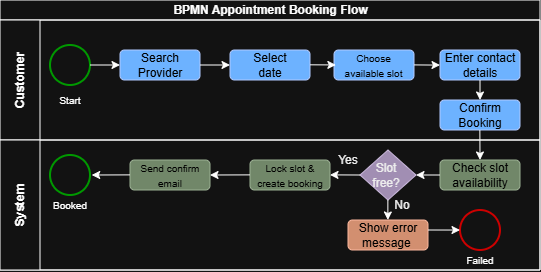

The diagram above was exported from draw.io. Its source (the exported page's mxGraphModel, read from the mxfile embedded in the PNG):
<mxGraphModel dx="557" dy="304" grid="1" gridSize="10" guides="1" tooltips="1" connect="1" arrows="1" fold="1" page="1" pageScale="1" pageWidth="827" pageHeight="1169" math="0" shadow="0">
  <root>
    <mxCell id="0" />
    <mxCell id="1" parent="0" />
    <mxCell id="Us0oRoKGR37YlXhu8tsy-1" parent="1" style="swimlane;childLayout=stackLayout;resizeParent=1;resizeParentMax=0;horizontal=1;startSize=20;horizontalStack=0;html=1;" value="BPMN Appointment Booking Flow" vertex="1">
      <mxGeometry height="270" width="540" x="40" y="190" as="geometry" />
    </mxCell>
    <mxCell id="Us0oRoKGR37YlXhu8tsy-2" parent="Us0oRoKGR37YlXhu8tsy-1" style="swimlane;startSize=40;horizontal=0;html=1;" value="Customer" vertex="1">
      <mxGeometry height="120" width="540" y="20" as="geometry" />
    </mxCell>
    <mxCell id="Us0oRoKGR37YlXhu8tsy-8" parent="Us0oRoKGR37YlXhu8tsy-2" style="rounded=1;whiteSpace=wrap;html=1;fillColor=#0050ef;fontColor=#ffffff;strokeColor=#001DBC;" value="" vertex="1">
      <mxGeometry height="30" width="80" x="120" y="30" as="geometry" />
    </mxCell>
    <mxCell id="Us0oRoKGR37YlXhu8tsy-10" parent="Us0oRoKGR37YlXhu8tsy-2" style="rounded=1;whiteSpace=wrap;html=1;fillColor=#0050ef;fontColor=#ffffff;strokeColor=#001DBC;" value="" vertex="1">
      <mxGeometry height="30" width="80" x="230" y="30" as="geometry" />
    </mxCell>
    <mxCell id="Us0oRoKGR37YlXhu8tsy-11" parent="Us0oRoKGR37YlXhu8tsy-2" style="rounded=1;whiteSpace=wrap;html=1;fillColor=#0050ef;fontColor=#ffffff;strokeColor=#001DBC;" value="" vertex="1">
      <mxGeometry height="30" width="80" x="334" y="30" as="geometry" />
    </mxCell>
    <mxCell id="Us0oRoKGR37YlXhu8tsy-12" parent="Us0oRoKGR37YlXhu8tsy-2" style="rounded=1;whiteSpace=wrap;html=1;fillColor=#0050ef;fontColor=#ffffff;strokeColor=#001DBC;" value="" vertex="1">
      <mxGeometry height="30" width="80" x="440" y="30" as="geometry" />
    </mxCell>
    <mxCell id="Us0oRoKGR37YlXhu8tsy-13" parent="Us0oRoKGR37YlXhu8tsy-2" style="rounded=1;whiteSpace=wrap;html=1;fillColor=#0050ef;fontColor=#ffffff;strokeColor=#001DBC;" value="" vertex="1">
      <mxGeometry height="30" width="80" x="440" y="80" as="geometry" />
    </mxCell>
    <mxCell id="Us0oRoKGR37YlXhu8tsy-19" parent="Us0oRoKGR37YlXhu8tsy-2" style="ellipse;whiteSpace=wrap;html=1;aspect=fixed;strokeColor=light-dark(#000000,#009900);fillColor=none;strokeWidth=2;" value="" vertex="1">
      <mxGeometry height="40" width="40" x="50" y="25" as="geometry" />
    </mxCell>
    <mxCell id="Us0oRoKGR37YlXhu8tsy-21" parent="Us0oRoKGR37YlXhu8tsy-2" style="text;html=1;whiteSpace=wrap;strokeColor=none;fillColor=none;align=center;verticalAlign=middle;rounded=0;" value="&lt;font style=&quot;color: light-dark(rgb(0, 0, 0), rgb(0, 0, 0));&quot;&gt;Search Provider&lt;/font&gt;" vertex="1">
      <mxGeometry height="20" width="50" x="135" y="35" as="geometry" />
    </mxCell>
    <mxCell id="Us0oRoKGR37YlXhu8tsy-23" parent="Us0oRoKGR37YlXhu8tsy-2" style="text;html=1;whiteSpace=wrap;strokeColor=none;fillColor=none;align=center;verticalAlign=middle;rounded=0;" value="&lt;font style=&quot;color: light-dark(rgb(0, 0, 0), rgb(0, 0, 0));&quot;&gt;Select date&lt;/font&gt;" vertex="1">
      <mxGeometry height="20" width="50" x="245" y="35" as="geometry" />
    </mxCell>
    <mxCell id="Us0oRoKGR37YlXhu8tsy-24" parent="Us0oRoKGR37YlXhu8tsy-2" style="text;html=1;whiteSpace=wrap;strokeColor=none;fillColor=none;align=center;verticalAlign=middle;rounded=0;" value="&lt;font style=&quot;color: light-dark(rgb(0, 0, 0), rgb(0, 0, 0)); font-size: 10px;&quot;&gt;Choose available slot&lt;/font&gt;" vertex="1">
      <mxGeometry height="20" width="71" x="338" y="35" as="geometry" />
    </mxCell>
    <mxCell id="Us0oRoKGR37YlXhu8tsy-25" parent="Us0oRoKGR37YlXhu8tsy-2" style="text;html=1;whiteSpace=wrap;strokeColor=none;fillColor=none;align=center;verticalAlign=middle;rounded=0;" value="&lt;font style=&quot;color: light-dark(rgb(0, 0, 0), rgb(0, 0, 0));&quot;&gt;Enter contact details&lt;/font&gt;" vertex="1">
      <mxGeometry height="20" width="80" x="440" y="35" as="geometry" />
    </mxCell>
    <mxCell id="Us0oRoKGR37YlXhu8tsy-26" parent="Us0oRoKGR37YlXhu8tsy-2" style="text;html=1;whiteSpace=wrap;strokeColor=none;fillColor=none;align=center;verticalAlign=middle;rounded=0;" value="&lt;font style=&quot;color: light-dark(rgb(0, 0, 0), rgb(0, 0, 0));&quot;&gt;Confirm Booking&lt;/font&gt;" vertex="1">
      <mxGeometry height="20" width="80" x="440" y="85" as="geometry" />
    </mxCell>
    <mxCell id="Us0oRoKGR37YlXhu8tsy-32" parent="Us0oRoKGR37YlXhu8tsy-2" style="text;html=1;whiteSpace=wrap;strokeColor=none;fillColor=none;align=center;verticalAlign=middle;rounded=0;fontColor=light-dark(#000000,#FFFFFF);" value="&lt;font style=&quot;font-size: 10px;&quot;&gt;Start&lt;/font&gt;" vertex="1">
      <mxGeometry height="20" width="80" x="30" y="70" as="geometry" />
    </mxCell>
    <mxCell id="Us0oRoKGR37YlXhu8tsy-35" edge="1" parent="Us0oRoKGR37YlXhu8tsy-2" source="Us0oRoKGR37YlXhu8tsy-19" style="endArrow=classic;html=1;rounded=0;entryX=0;entryY=0.5;entryDx=0;entryDy=0;exitX=1;exitY=0.5;exitDx=0;exitDy=0;" target="Us0oRoKGR37YlXhu8tsy-8" value="">
      <mxGeometry height="50" relative="1" width="50" as="geometry">
        <mxPoint x="90" y="50" as="sourcePoint" />
        <mxPoint x="140" as="targetPoint" />
      </mxGeometry>
    </mxCell>
    <mxCell id="Us0oRoKGR37YlXhu8tsy-36" edge="1" parent="Us0oRoKGR37YlXhu8tsy-2" source="Us0oRoKGR37YlXhu8tsy-8" style="endArrow=classic;html=1;rounded=0;entryX=0;entryY=0.5;entryDx=0;entryDy=0;exitX=1;exitY=0.5;exitDx=0;exitDy=0;" target="Us0oRoKGR37YlXhu8tsy-10" value="">
      <mxGeometry height="50" relative="1" width="50" as="geometry">
        <mxPoint x="200" y="50" as="sourcePoint" />
        <mxPoint x="120" y="50" as="targetPoint" />
      </mxGeometry>
    </mxCell>
    <mxCell id="Us0oRoKGR37YlXhu8tsy-67" edge="1" parent="Us0oRoKGR37YlXhu8tsy-2" style="endArrow=classic;html=1;rounded=0;entryX=-0.03;entryY=0.496;entryDx=0;entryDy=0;exitX=1;exitY=0.5;exitDx=0;exitDy=0;entryPerimeter=0;" target="Us0oRoKGR37YlXhu8tsy-24" value="">
      <mxGeometry height="50" relative="1" width="50" as="geometry">
        <mxPoint x="310" y="44.82" as="sourcePoint" />
        <mxPoint x="340" y="44.82" as="targetPoint" />
      </mxGeometry>
    </mxCell>
    <mxCell id="Us0oRoKGR37YlXhu8tsy-68" edge="1" parent="Us0oRoKGR37YlXhu8tsy-2" style="endArrow=classic;html=1;rounded=0;entryX=-0.03;entryY=0.496;entryDx=0;entryDy=0;exitX=1;exitY=0.5;exitDx=0;exitDy=0;entryPerimeter=0;" value="">
      <mxGeometry height="50" relative="1" width="50" as="geometry">
        <mxPoint x="414" y="44.91" as="sourcePoint" />
        <mxPoint x="440" y="45.09" as="targetPoint" />
      </mxGeometry>
    </mxCell>
    <mxCell id="Us0oRoKGR37YlXhu8tsy-69" edge="1" parent="Us0oRoKGR37YlXhu8tsy-2" source="Us0oRoKGR37YlXhu8tsy-12" style="endArrow=classic;html=1;rounded=0;entryX=0.5;entryY=0;entryDx=0;entryDy=0;exitX=0.5;exitY=1;exitDx=0;exitDy=0;" target="Us0oRoKGR37YlXhu8tsy-13" value="">
      <mxGeometry height="50" relative="1" width="50" as="geometry">
        <mxPoint x="480" y="62" as="sourcePoint" />
        <mxPoint x="436" y="80.18" as="targetPoint" />
      </mxGeometry>
    </mxCell>
    <mxCell id="Us0oRoKGR37YlXhu8tsy-3" parent="Us0oRoKGR37YlXhu8tsy-1" style="swimlane;startSize=40;horizontal=0;html=1;" value="System" vertex="1">
      <mxGeometry height="130" width="540" y="140" as="geometry" />
    </mxCell>
    <mxCell id="Us0oRoKGR37YlXhu8tsy-15" parent="Us0oRoKGR37YlXhu8tsy-3" style="rounded=1;whiteSpace=wrap;html=1;fillColor=#6d8764;fontColor=#ffffff;strokeColor=#3A5431;" value="" vertex="1">
      <mxGeometry height="30" width="80" x="250" y="20" as="geometry" />
    </mxCell>
    <mxCell id="Us0oRoKGR37YlXhu8tsy-9" parent="Us0oRoKGR37YlXhu8tsy-3" style="rhombus;whiteSpace=wrap;html=1;fillColor=#76608a;fontColor=#ffffff;strokeColor=#432D57;" value="" vertex="1">
      <mxGeometry height="50" width="56" x="360" y="10" as="geometry" />
    </mxCell>
    <mxCell id="Us0oRoKGR37YlXhu8tsy-16" parent="Us0oRoKGR37YlXhu8tsy-3" style="rounded=1;whiteSpace=wrap;html=1;fillColor=#6d8764;fontColor=#ffffff;strokeColor=#3A5431;" value="" vertex="1">
      <mxGeometry height="30" width="80" x="130" y="20" as="geometry" />
    </mxCell>
    <mxCell id="Us0oRoKGR37YlXhu8tsy-18" parent="Us0oRoKGR37YlXhu8tsy-3" style="rounded=1;whiteSpace=wrap;html=1;fillColor=#a0522d;fontColor=#ffffff;strokeColor=#6D1F00;" value="" vertex="1">
      <mxGeometry height="30" width="80" x="348" y="80" as="geometry" />
    </mxCell>
    <mxCell id="Us0oRoKGR37YlXhu8tsy-17" parent="Us0oRoKGR37YlXhu8tsy-3" style="ellipse;whiteSpace=wrap;html=1;aspect=fixed;strokeColor=light-dark(#000000,#CC0000);fillColor=none;strokeWidth=2;" value="" vertex="1">
      <mxGeometry height="40" width="40" x="460" y="70" as="geometry" />
    </mxCell>
    <mxCell id="Us0oRoKGR37YlXhu8tsy-20" parent="Us0oRoKGR37YlXhu8tsy-3" style="ellipse;whiteSpace=wrap;html=1;aspect=fixed;strokeColor=light-dark(#000000,#009900);fillColor=none;strokeWidth=2;" value="" vertex="1">
      <mxGeometry height="40" width="40" x="50" y="15" as="geometry" />
    </mxCell>
    <mxCell id="Us0oRoKGR37YlXhu8tsy-28" parent="Us0oRoKGR37YlXhu8tsy-3" style="text;html=1;whiteSpace=wrap;strokeColor=none;fillColor=none;align=center;verticalAlign=middle;rounded=0;" value="&lt;font color=&quot;#000000&quot;&gt;Slot free?&lt;/font&gt;" vertex="1">
      <mxGeometry height="20" width="52" x="360" y="25" as="geometry" />
    </mxCell>
    <mxCell id="Us0oRoKGR37YlXhu8tsy-29" parent="Us0oRoKGR37YlXhu8tsy-3" style="text;html=1;whiteSpace=wrap;strokeColor=none;fillColor=none;align=center;verticalAlign=middle;rounded=0;" value="&lt;font style=&quot;color: light-dark(rgb(0, 0, 0), rgb(0, 0, 0)); font-size: 10px;&quot;&gt;Lock slot &amp;amp; create booking&lt;/font&gt;" vertex="1">
      <mxGeometry height="20" width="80" x="250" y="25" as="geometry" />
    </mxCell>
    <mxCell id="Us0oRoKGR37YlXhu8tsy-30" parent="Us0oRoKGR37YlXhu8tsy-3" style="text;html=1;whiteSpace=wrap;strokeColor=none;fillColor=none;align=center;verticalAlign=middle;rounded=0;" value="&lt;font style=&quot;color: light-dark(rgb(0, 0, 0), rgb(0, 0, 0)); font-size: 10px;&quot;&gt;Send confirm email&lt;/font&gt;" vertex="1">
      <mxGeometry height="20" width="80" x="130" y="25" as="geometry" />
    </mxCell>
    <mxCell id="Us0oRoKGR37YlXhu8tsy-31" parent="Us0oRoKGR37YlXhu8tsy-3" style="text;html=1;whiteSpace=wrap;strokeColor=none;fillColor=none;align=center;verticalAlign=middle;rounded=0;fontColor=light-dark(#000000,#FFFFFF);" value="&lt;font style=&quot;font-size: 10px;&quot;&gt;Booked&lt;/font&gt;" vertex="1">
      <mxGeometry height="20" width="80" x="30" y="55" as="geometry" />
    </mxCell>
    <mxCell id="Us0oRoKGR37YlXhu8tsy-33" parent="Us0oRoKGR37YlXhu8tsy-3" style="text;html=1;whiteSpace=wrap;strokeColor=none;fillColor=none;align=center;verticalAlign=middle;rounded=0;fontColor=light-dark(#000000,#FFFFFF);" value="&lt;font style=&quot;font-size: 10px;&quot;&gt;Failed&lt;/font&gt;" vertex="1">
      <mxGeometry height="20" width="80" x="440" y="110" as="geometry" />
    </mxCell>
    <mxCell id="Us0oRoKGR37YlXhu8tsy-34" parent="Us0oRoKGR37YlXhu8tsy-3" style="text;html=1;whiteSpace=wrap;strokeColor=none;fillColor=none;align=center;verticalAlign=middle;rounded=0;" value="&lt;font style=&quot;color: light-dark(rgb(0, 0, 0), rgb(0, 0, 0));&quot;&gt;Show error message&amp;nbsp;&lt;/font&gt;" vertex="1">
      <mxGeometry height="20" width="80" x="348" y="85" as="geometry" />
    </mxCell>
    <mxCell id="Us0oRoKGR37YlXhu8tsy-70" edge="1" parent="Us0oRoKGR37YlXhu8tsy-3" style="endArrow=classic;html=1;rounded=0;entryX=0.5;entryY=0;entryDx=0;entryDy=0;exitX=0.5;exitY=1;exitDx=0;exitDy=0;" target="Us0oRoKGR37YlXhu8tsy-14" value="">
      <mxGeometry height="50" relative="1" width="50" as="geometry">
        <mxPoint x="479.86" y="-10" as="sourcePoint" />
        <mxPoint x="479.86" y="10" as="targetPoint" />
      </mxGeometry>
    </mxCell>
    <mxCell id="Us0oRoKGR37YlXhu8tsy-74" edge="1" parent="Us0oRoKGR37YlXhu8tsy-3" source="Us0oRoKGR37YlXhu8tsy-28" style="endArrow=classic;html=1;rounded=0;entryX=1;entryY=0.5;entryDx=0;entryDy=0;exitX=0;exitY=0.5;exitDx=0;exitDy=0;" value="">
      <mxGeometry height="50" relative="1" width="50" as="geometry">
        <mxPoint x="354" y="34.879999999999995" as="sourcePoint" />
        <mxPoint x="330" y="34.879999999999995" as="targetPoint" />
      </mxGeometry>
    </mxCell>
    <mxCell id="Us0oRoKGR37YlXhu8tsy-75" edge="1" parent="Us0oRoKGR37YlXhu8tsy-3" style="endArrow=classic;html=1;rounded=0;entryX=1;entryY=0.5;entryDx=0;entryDy=0;exitX=0;exitY=0.5;exitDx=0;exitDy=0;" target="Us0oRoKGR37YlXhu8tsy-30" value="">
      <mxGeometry height="50" relative="1" width="50" as="geometry">
        <mxPoint x="250" y="34.879999999999995" as="sourcePoint" />
        <mxPoint x="226" y="34.879999999999995" as="targetPoint" />
      </mxGeometry>
    </mxCell>
    <mxCell id="Us0oRoKGR37YlXhu8tsy-76" edge="1" parent="Us0oRoKGR37YlXhu8tsy-3" style="endArrow=classic;html=1;rounded=0;entryX=1.043;entryY=0.5;entryDx=0;entryDy=0;exitX=0;exitY=0.5;exitDx=0;exitDy=0;entryPerimeter=0;" target="Us0oRoKGR37YlXhu8tsy-20" value="">
      <mxGeometry height="50" relative="1" width="50" as="geometry">
        <mxPoint x="130" y="34.879999999999995" as="sourcePoint" />
        <mxPoint x="106" y="34.879999999999995" as="targetPoint" />
      </mxGeometry>
    </mxCell>
    <mxCell id="Us0oRoKGR37YlXhu8tsy-77" edge="1" parent="Us0oRoKGR37YlXhu8tsy-3" style="endArrow=classic;html=1;rounded=0;entryX=0.5;entryY=0;entryDx=0;entryDy=0;exitX=0.5;exitY=1;exitDx=0;exitDy=0;" value="">
      <mxGeometry height="50" relative="1" width="50" as="geometry">
        <mxPoint x="387.86" y="60" as="sourcePoint" />
        <mxPoint x="387.86" y="80" as="targetPoint" />
      </mxGeometry>
    </mxCell>
    <mxCell id="Us0oRoKGR37YlXhu8tsy-78" edge="1" parent="Us0oRoKGR37YlXhu8tsy-3" source="Us0oRoKGR37YlXhu8tsy-34" style="endArrow=classic;html=1;rounded=0;entryX=-0.03;entryY=0.496;entryDx=0;entryDy=0;exitX=1;exitY=0.25;exitDx=0;exitDy=0;entryPerimeter=0;" value="">
      <mxGeometry height="50" relative="1" width="50" as="geometry">
        <mxPoint x="434" y="89.86000000000001" as="sourcePoint" />
        <mxPoint x="460" y="90.04000000000002" as="targetPoint" />
      </mxGeometry>
    </mxCell>
    <mxCell id="Us0oRoKGR37YlXhu8tsy-80" parent="Us0oRoKGR37YlXhu8tsy-3" style="text;html=1;whiteSpace=wrap;strokeColor=none;fillColor=none;align=center;verticalAlign=middle;rounded=0;" value="&lt;font color=&quot;#000000&quot;&gt;Yes&lt;/font&gt;" vertex="1">
      <mxGeometry height="20" width="52" x="322" y="10" as="geometry" />
    </mxCell>
    <mxCell id="Us0oRoKGR37YlXhu8tsy-81" parent="Us0oRoKGR37YlXhu8tsy-3" style="text;html=1;whiteSpace=wrap;strokeColor=none;fillColor=none;align=center;verticalAlign=middle;rounded=0;" value="&lt;font color=&quot;#000000&quot;&gt;No&lt;/font&gt;" vertex="1">
      <mxGeometry height="20" width="52" x="376" y="55" as="geometry" />
    </mxCell>
    <mxCell id="Us0oRoKGR37YlXhu8tsy-4" collapsed="1" parent="Us0oRoKGR37YlXhu8tsy-1" style="swimlane;startSize=20;horizontal=0;html=1;" value="" vertex="1">
      <mxGeometry width="540" y="270" as="geometry">
        <mxRectangle height="120" width="480" y="260" as="alternateBounds" />
      </mxGeometry>
    </mxCell>
    <mxCell id="Us0oRoKGR37YlXhu8tsy-14" parent="1" style="rounded=1;whiteSpace=wrap;html=1;fillColor=#6d8764;fontColor=#ffffff;strokeColor=#3A5431;" value="" vertex="1">
      <mxGeometry height="30" width="80" x="480" y="350" as="geometry" />
    </mxCell>
    <mxCell id="Us0oRoKGR37YlXhu8tsy-27" parent="1" style="text;html=1;whiteSpace=wrap;strokeColor=none;fillColor=none;align=center;verticalAlign=middle;rounded=0;" value="&lt;font style=&quot;color: light-dark(rgb(0, 0, 0), rgb(0, 0, 0));&quot;&gt;Check slot availability&lt;/font&gt;" vertex="1">
      <mxGeometry height="20" width="80" x="480" y="355" as="geometry" />
    </mxCell>
    <mxCell id="Us0oRoKGR37YlXhu8tsy-71" edge="1" parent="1" source="Us0oRoKGR37YlXhu8tsy-14" style="endArrow=classic;html=1;rounded=0;entryX=1;entryY=0.5;entryDx=0;entryDy=0;exitX=0;exitY=0.5;exitDx=0;exitDy=0;" target="Us0oRoKGR37YlXhu8tsy-9" value="">
      <mxGeometry height="50" relative="1" width="50" as="geometry">
        <mxPoint x="456" y="349.59000000000003" as="sourcePoint" />
        <mxPoint x="482" y="349.77" as="targetPoint" />
      </mxGeometry>
    </mxCell>
  </root>
</mxGraphModel>